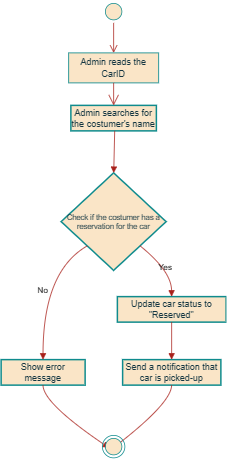

The diagram above was exported from draw.io. Its source (the exported page's mxGraphModel, read from the mxfile embedded in the PNG):
<mxGraphModel dx="1909" dy="1681" grid="1" gridSize="10" guides="1" tooltips="1" connect="1" arrows="1" fold="1" page="1" pageScale="1" pageWidth="850" pageHeight="1100" math="0" shadow="0">
  <root>
    <mxCell id="0" />
    <mxCell id="1" parent="0" />
    <mxCell id="2" value="Admin searches for the costumer's name" style="whiteSpace=wrap;strokeWidth=2;labelBackgroundColor=none;fillColor=#FAE5C7;strokeColor=#0F8B8D;fontColor=#143642;" parent="1" vertex="1">
      <mxGeometry x="93" width="114" height="34" as="geometry" />
    </mxCell>
    <mxCell id="3" value="Check if the costumer has a reservation for the car" style="rhombus;strokeWidth=2;whiteSpace=wrap;fontSize=10;labelBackgroundColor=none;fillColor=#FAE5C7;strokeColor=#0F8B8D;fontColor=#143642;" parent="1" vertex="1">
      <mxGeometry x="80" y="90" width="140" height="130" as="geometry" />
    </mxCell>
    <mxCell id="4" value="Show error message" style="whiteSpace=wrap;strokeWidth=2;labelBackgroundColor=none;fillColor=#FAE5C7;strokeColor=#0F8B8D;fontColor=#143642;" parent="1" vertex="1">
      <mxGeometry y="339" width="112" height="34" as="geometry" />
    </mxCell>
    <mxCell id="6" value="Update car status to &quot;Reserved&quot;" style="whiteSpace=wrap;strokeWidth=2;labelBackgroundColor=none;fillColor=#FAE5C7;strokeColor=#0F8B8D;fontColor=#143642;" parent="1" vertex="1">
      <mxGeometry x="155" y="255" width="145" height="34" as="geometry" />
    </mxCell>
    <mxCell id="7" value="Send a notification that car is picked-up" style="whiteSpace=wrap;strokeWidth=2;labelBackgroundColor=none;fillColor=#FAE5C7;strokeColor=#0F8B8D;fontColor=#143642;" parent="1" vertex="1">
      <mxGeometry x="162" y="339" width="131" height="34" as="geometry" />
    </mxCell>
    <mxCell id="9" value="" style="curved=1;startArrow=none;endArrow=block;exitX=0.5120833587646484;exitY=0.9901961158303654;entryX=0.50101133920614;entryY=-0.003236233609393962;labelBackgroundColor=none;strokeColor=#A8201A;fontColor=default;" parent="1" source="2" target="3" edge="1">
      <mxGeometry relative="1" as="geometry">
        <Array as="points" />
      </mxGeometry>
    </mxCell>
    <mxCell id="10" value="No" style="curved=1;startArrow=none;endArrow=block;exitX=0.0027432117647337682;exitY=0.9927779449447015;entryX=0.49874441964285715;entryY=-0.010492998010971966;labelBackgroundColor=none;strokeColor=#A8201A;fontColor=default;" parent="1" source="3" target="4" edge="1">
      <mxGeometry relative="1" as="geometry">
        <Array as="points">
          <mxPoint x="56" y="221" />
        </Array>
      </mxGeometry>
    </mxCell>
    <mxCell id="11" value="" style="curved=1;startArrow=none;endArrow=block;exitX=0.49874441964285715;exitY=0.9797031178193933;entryX=0.3;entryY=0.556;entryDx=0;entryDy=0;entryPerimeter=0;labelBackgroundColor=none;strokeColor=#A8201A;fontColor=default;" parent="1" source="4" target="0OqjnxA-zhPyCJ7TvESe-26" edge="1">
      <mxGeometry relative="1" as="geometry">
        <Array as="points">
          <mxPoint x="56" y="397" />
        </Array>
        <mxPoint x="117.68474573918411" y="445.8152542608159" as="targetPoint" />
      </mxGeometry>
    </mxCell>
    <mxCell id="12" value="Yes" style="curved=1;startArrow=none;endArrow=block;exitX=0.9992794666475463;exitY=0.9927779449447015;entryX=0.49895835087217133;entryY=-0.0006891138413373162;labelBackgroundColor=none;strokeColor=#A8201A;fontColor=default;" parent="1" source="3" target="6" edge="1">
      <mxGeometry relative="1" as="geometry">
        <Array as="points">
          <mxPoint x="227" y="221" />
        </Array>
      </mxGeometry>
    </mxCell>
    <mxCell id="13" value="" style="curved=1;startArrow=none;endArrow=block;exitX=0.49895835087217133;exitY=0.9895070019890281;entryX=0.4988470295913347;entryY=-0.010492998010971966;labelBackgroundColor=none;strokeColor=#A8201A;fontColor=default;" parent="1" source="6" target="7" edge="1">
      <mxGeometry relative="1" as="geometry">
        <Array as="points" />
      </mxGeometry>
    </mxCell>
    <mxCell id="14" value="" style="curved=1;startArrow=none;endArrow=block;exitX=0.4988470295913347;exitY=0.9797031178193933;entryX=0.367;entryY=0.644;entryDx=0;entryDy=0;entryPerimeter=0;labelBackgroundColor=none;strokeColor=#A8201A;fontColor=default;" parent="1" source="7" target="0OqjnxA-zhPyCJ7TvESe-26" edge="1">
      <mxGeometry relative="1" as="geometry">
        <Array as="points">
          <mxPoint x="227" y="397" />
        </Array>
        <mxPoint x="165.36684212364275" y="445.86684212364275" as="targetPoint" />
      </mxGeometry>
    </mxCell>
    <mxCell id="0OqjnxA-zhPyCJ7TvESe-18" value="Admin reads the CarID" style="whiteSpace=wrap;html=1;align=center;labelBackgroundColor=none;fillColor=#FAE5C7;strokeColor=#0F8B8D;fontColor=#143642;" vertex="1" parent="1">
      <mxGeometry x="90" y="-70" width="120" height="40" as="geometry" />
    </mxCell>
    <mxCell id="0OqjnxA-zhPyCJ7TvESe-19" value="" style="endArrow=open;endFill=1;endSize=12;html=1;rounded=0;exitX=0.5;exitY=1;exitDx=0;exitDy=0;entryX=0.5;entryY=0;entryDx=0;entryDy=0;labelBackgroundColor=none;strokeColor=#A8201A;fontColor=default;" edge="1" parent="1" source="0OqjnxA-zhPyCJ7TvESe-18" target="2">
      <mxGeometry width="160" relative="1" as="geometry">
        <mxPoint x="30" y="40" as="sourcePoint" />
        <mxPoint x="190" y="40" as="targetPoint" />
      </mxGeometry>
    </mxCell>
    <mxCell id="0OqjnxA-zhPyCJ7TvESe-23" value="" style="ellipse;html=1;shape=startState;fillColor=#FAE5C7;strokeColor=#0F8B8D;labelBackgroundColor=none;fontColor=#143642;" vertex="1" parent="1">
      <mxGeometry x="135" y="-140" width="30" height="30" as="geometry" />
    </mxCell>
    <mxCell id="0OqjnxA-zhPyCJ7TvESe-24" value="" style="edgeStyle=orthogonalEdgeStyle;html=1;verticalAlign=bottom;endArrow=open;endSize=8;strokeColor=#A8201A;rounded=0;entryX=0.5;entryY=0;entryDx=0;entryDy=0;labelBackgroundColor=none;fontColor=default;" edge="1" source="0OqjnxA-zhPyCJ7TvESe-23" parent="1" target="0OqjnxA-zhPyCJ7TvESe-18">
      <mxGeometry relative="1" as="geometry">
        <mxPoint x="-25" y="-30" as="targetPoint" />
      </mxGeometry>
    </mxCell>
    <mxCell id="0OqjnxA-zhPyCJ7TvESe-26" value="" style="ellipse;html=1;shape=endState;fillColor=#FAE5C7;strokeColor=#0F8B8D;labelBackgroundColor=none;fontColor=#143642;" vertex="1" parent="1">
      <mxGeometry x="135" y="440" width="30" height="30" as="geometry" />
    </mxCell>
  </root>
</mxGraphModel>